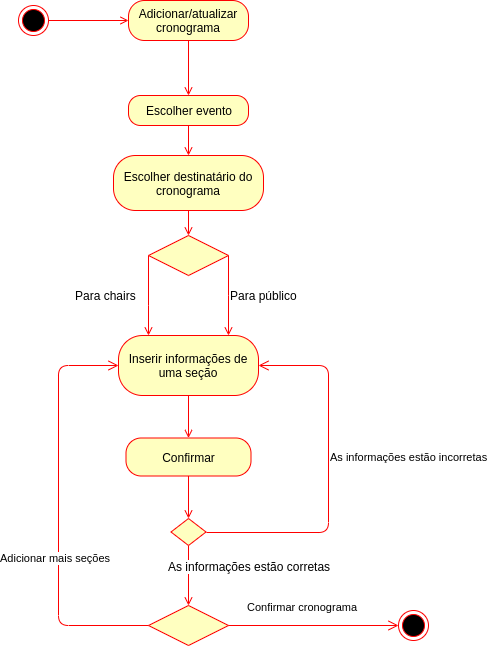

The diagram above was exported from draw.io. Its source (the exported page's mxGraphModel, read from the mxfile embedded in the PNG):
<mxGraphModel dx="801" dy="413" grid="1" gridSize="10" guides="1" tooltips="1" connect="1" arrows="1" fold="1" page="1" pageScale="1" pageWidth="827" pageHeight="1169" math="0" shadow="0">
  <root>
    <mxCell id="0" />
    <mxCell id="1" parent="0" />
    <mxCell id="9asVhV5tg4fP-slqe_kE-4" style="edgeStyle=orthogonalEdgeStyle;rounded=0;orthogonalLoop=1;jettySize=auto;html=1;fillColor=#f8cecc;strokeColor=#FF0000;endArrow=open;endFill=0;" parent="1" source="9asVhV5tg4fP-slqe_kE-1" target="9asVhV5tg4fP-slqe_kE-2" edge="1">
      <mxGeometry relative="1" as="geometry" />
    </mxCell>
    <mxCell id="9asVhV5tg4fP-slqe_kE-1" value="" style="ellipse;html=1;shape=endState;fillColor=#000000;strokeColor=#ff0000;" parent="1" vertex="1">
      <mxGeometry x="60" y="110" width="30" height="30" as="geometry" />
    </mxCell>
    <mxCell id="9asVhV5tg4fP-slqe_kE-7" style="edgeStyle=orthogonalEdgeStyle;rounded=0;orthogonalLoop=1;jettySize=auto;html=1;endArrow=open;endFill=0;strokeColor=#FF0000;" parent="1" source="9asVhV5tg4fP-slqe_kE-2" target="9asVhV5tg4fP-slqe_kE-5" edge="1">
      <mxGeometry relative="1" as="geometry" />
    </mxCell>
    <mxCell id="9asVhV5tg4fP-slqe_kE-2" value="Adicionar/atualizar cronograma" style="rounded=1;whiteSpace=wrap;html=1;arcSize=40;fontColor=#000000;fillColor=#ffffc0;strokeColor=#ff0000;" parent="1" vertex="1">
      <mxGeometry x="170" y="105" width="120" height="40" as="geometry" />
    </mxCell>
    <mxCell id="9asVhV5tg4fP-slqe_kE-9" style="edgeStyle=orthogonalEdgeStyle;rounded=0;orthogonalLoop=1;jettySize=auto;html=1;endArrow=open;endFill=0;strokeColor=#FF0000;" parent="1" source="9asVhV5tg4fP-slqe_kE-5" target="9asVhV5tg4fP-slqe_kE-8" edge="1">
      <mxGeometry relative="1" as="geometry" />
    </mxCell>
    <mxCell id="9asVhV5tg4fP-slqe_kE-5" value="Escolher evento" style="rounded=1;whiteSpace=wrap;html=1;arcSize=40;fontColor=#000000;fillColor=#ffffc0;strokeColor=#ff0000;" parent="1" vertex="1">
      <mxGeometry x="170" y="200" width="120" height="30" as="geometry" />
    </mxCell>
    <mxCell id="fOwwSM5nipG9xsN1FSzB-7" style="edgeStyle=orthogonalEdgeStyle;rounded=0;orthogonalLoop=1;jettySize=auto;html=1;endArrow=open;endFill=0;strokeColor=#FF0000;" parent="1" source="9asVhV5tg4fP-slqe_kE-8" target="fOwwSM5nipG9xsN1FSzB-1" edge="1">
      <mxGeometry relative="1" as="geometry" />
    </mxCell>
    <mxCell id="9asVhV5tg4fP-slqe_kE-8" value="Escolher destinatário do cronograma" style="rounded=1;whiteSpace=wrap;html=1;arcSize=40;fontColor=#000000;fillColor=#ffffc0;strokeColor=#ff0000;" parent="1" vertex="1">
      <mxGeometry x="155" y="260" width="150" height="55" as="geometry" />
    </mxCell>
    <mxCell id="9uaT6sr7x4FMg2BrEwPP-7" style="edgeStyle=orthogonalEdgeStyle;rounded=0;orthogonalLoop=1;jettySize=auto;html=1;endArrow=open;endFill=0;strokeColor=#FF0000;" parent="1" source="9asVhV5tg4fP-slqe_kE-10" target="9uaT6sr7x4FMg2BrEwPP-1" edge="1">
      <mxGeometry relative="1" as="geometry" />
    </mxCell>
    <mxCell id="9asVhV5tg4fP-slqe_kE-10" value="Inserir informações de uma seção " style="rounded=1;whiteSpace=wrap;html=1;arcSize=40;fontColor=#000000;fillColor=#ffffc0;strokeColor=#ff0000;" parent="1" vertex="1">
      <mxGeometry x="160" y="440" width="140" height="60" as="geometry" />
    </mxCell>
    <mxCell id="9uaT6sr7x4FMg2BrEwPP-6" style="edgeStyle=orthogonalEdgeStyle;rounded=0;orthogonalLoop=1;jettySize=auto;html=1;endArrow=open;endFill=0;strokeColor=#FF0000;" parent="1" source="9uaT6sr7x4FMg2BrEwPP-1" target="9uaT6sr7x4FMg2BrEwPP-2" edge="1">
      <mxGeometry relative="1" as="geometry" />
    </mxCell>
    <mxCell id="9uaT6sr7x4FMg2BrEwPP-1" value="&lt;div&gt;Confirmar&lt;/div&gt;" style="rounded=1;whiteSpace=wrap;html=1;arcSize=40;fontColor=#000000;fillColor=#ffffc0;strokeColor=#ff0000;" parent="1" vertex="1">
      <mxGeometry x="167.5" y="542.5" width="125" height="38" as="geometry" />
    </mxCell>
    <mxCell id="9uaT6sr7x4FMg2BrEwPP-12" style="edgeStyle=orthogonalEdgeStyle;rounded=0;orthogonalLoop=1;jettySize=auto;html=1;entryX=0.5;entryY=0;entryDx=0;entryDy=0;endArrow=open;endFill=0;strokeColor=#FF0000;" parent="1" source="9uaT6sr7x4FMg2BrEwPP-2" target="9uaT6sr7x4FMg2BrEwPP-9" edge="1">
      <mxGeometry relative="1" as="geometry" />
    </mxCell>
    <mxCell id="9uaT6sr7x4FMg2BrEwPP-18" value="&lt;div&gt;As informações estão corretas&lt;/div&gt;" style="text;html=1;resizable=0;points=[];align=center;verticalAlign=middle;labelBackgroundColor=#ffffff;" parent="9uaT6sr7x4FMg2BrEwPP-12" vertex="1" connectable="0">
      <mxGeometry x="-0.0029" y="-10" relative="1" as="geometry">
        <mxPoint x="70" y="-10" as="offset" />
      </mxGeometry>
    </mxCell>
    <mxCell id="9uaT6sr7x4FMg2BrEwPP-2" value="" style="rhombus;whiteSpace=wrap;html=1;fillColor=#ffffc0;strokeColor=#ff0000;" parent="1" vertex="1">
      <mxGeometry x="212.5" y="623" width="35" height="27" as="geometry" />
    </mxCell>
    <mxCell id="9uaT6sr7x4FMg2BrEwPP-3" value="As informações estão incorretas" style="edgeStyle=orthogonalEdgeStyle;html=1;align=left;verticalAlign=bottom;endArrow=open;endSize=8;strokeColor=#ff0000;entryX=1;entryY=0.5;entryDx=0;entryDy=0;exitX=1;exitY=0.5;exitDx=0;exitDy=0;" parent="1" source="9uaT6sr7x4FMg2BrEwPP-2" target="9asVhV5tg4fP-slqe_kE-10" edge="1">
      <mxGeometry x="0.0541" relative="1" as="geometry">
        <mxPoint x="400" y="655" as="targetPoint" />
        <Array as="points">
          <mxPoint x="370" y="637" />
          <mxPoint x="370" y="470" />
        </Array>
        <mxPoint as="offset" />
      </mxGeometry>
    </mxCell>
    <mxCell id="9uaT6sr7x4FMg2BrEwPP-9" value="" style="rhombus;whiteSpace=wrap;html=1;fillColor=#ffffc0;strokeColor=#ff0000;" parent="1" vertex="1">
      <mxGeometry x="190" y="710" width="80" height="40" as="geometry" />
    </mxCell>
    <mxCell id="9uaT6sr7x4FMg2BrEwPP-10" value="&lt;div&gt;Confirmar cronograma&lt;/div&gt;" style="edgeStyle=orthogonalEdgeStyle;html=1;align=left;verticalAlign=bottom;endArrow=open;endSize=8;strokeColor=#ff0000;" parent="1" source="9uaT6sr7x4FMg2BrEwPP-9" target="9uaT6sr7x4FMg2BrEwPP-14" edge="1">
      <mxGeometry x="-0.8" y="10" relative="1" as="geometry">
        <mxPoint x="430" y="730" as="targetPoint" />
        <mxPoint as="offset" />
      </mxGeometry>
    </mxCell>
    <mxCell id="9uaT6sr7x4FMg2BrEwPP-11" value="Adicionar mais seções" style="edgeStyle=orthogonalEdgeStyle;html=1;align=left;verticalAlign=top;endArrow=open;endSize=8;strokeColor=#ff0000;" parent="1" source="9uaT6sr7x4FMg2BrEwPP-9" target="9asVhV5tg4fP-slqe_kE-10" edge="1">
      <mxGeometry x="-0.5589" y="-100" relative="1" as="geometry">
        <mxPoint x="230" y="810" as="targetPoint" />
        <Array as="points">
          <mxPoint x="100" y="730" />
          <mxPoint x="100" y="470" />
        </Array>
        <mxPoint x="-160" y="-80" as="offset" />
      </mxGeometry>
    </mxCell>
    <mxCell id="9uaT6sr7x4FMg2BrEwPP-14" value="" style="ellipse;html=1;shape=endState;fillColor=#000000;strokeColor=#ff0000;" parent="1" vertex="1">
      <mxGeometry x="440" y="715" width="30" height="30" as="geometry" />
    </mxCell>
    <mxCell id="fOwwSM5nipG9xsN1FSzB-4" style="edgeStyle=orthogonalEdgeStyle;rounded=0;orthogonalLoop=1;jettySize=auto;html=1;endArrow=open;endFill=0;strokeColor=#FF0000;" parent="1" source="fOwwSM5nipG9xsN1FSzB-1" target="9asVhV5tg4fP-slqe_kE-10" edge="1">
      <mxGeometry relative="1" as="geometry">
        <Array as="points">
          <mxPoint x="190" y="410" />
          <mxPoint x="190" y="410" />
        </Array>
      </mxGeometry>
    </mxCell>
    <mxCell id="fOwwSM5nipG9xsN1FSzB-5" style="edgeStyle=orthogonalEdgeStyle;rounded=0;orthogonalLoop=1;jettySize=auto;html=1;endArrow=open;endFill=0;strokeColor=#FF0000;" parent="1" source="fOwwSM5nipG9xsN1FSzB-1" target="9asVhV5tg4fP-slqe_kE-10" edge="1">
      <mxGeometry relative="1" as="geometry">
        <mxPoint x="300" y="420" as="targetPoint" />
        <Array as="points">
          <mxPoint x="270" y="400" />
          <mxPoint x="270" y="400" />
        </Array>
      </mxGeometry>
    </mxCell>
    <mxCell id="fOwwSM5nipG9xsN1FSzB-1" value="" style="rhombus;whiteSpace=wrap;html=1;fillColor=#ffffc0;strokeColor=#ff0000;" parent="1" vertex="1">
      <mxGeometry x="190" y="340" width="80" height="40" as="geometry" />
    </mxCell>
    <mxCell id="fOwwSM5nipG9xsN1FSzB-8" value="&lt;div&gt;Para chairs&lt;/div&gt;&lt;div&gt;&lt;br&gt;&lt;/div&gt;" style="text;html=1;resizable=0;points=[];autosize=1;align=left;verticalAlign=top;spacingTop=-4;" parent="1" vertex="1">
      <mxGeometry x="115" y="391" width="80" height="30" as="geometry" />
    </mxCell>
    <mxCell id="fOwwSM5nipG9xsN1FSzB-9" value="Para público" style="text;html=1;resizable=0;points=[];autosize=1;align=left;verticalAlign=top;spacingTop=-4;" parent="1" vertex="1">
      <mxGeometry x="270" y="391" width="90" height="20" as="geometry" />
    </mxCell>
  </root>
</mxGraphModel>